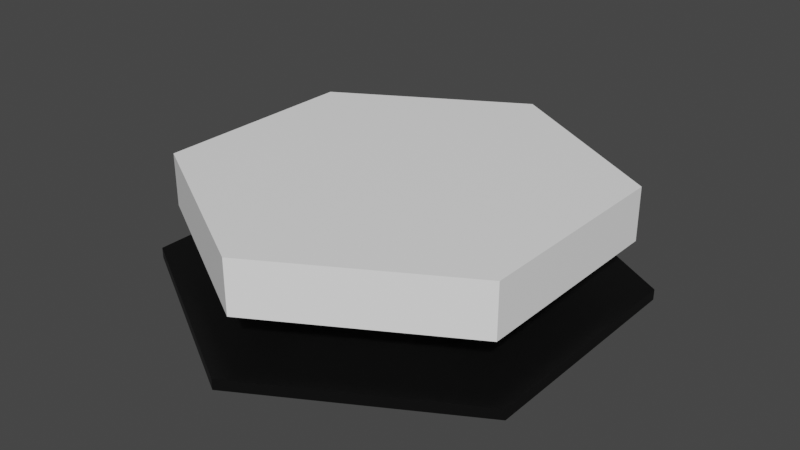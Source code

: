 # Source: InGameObjects.blend  (saved by Blender 2.80.75; exported with 4.5.12 LTS)
import bpy
from mathutils import Matrix  # noqa: F401  (used for matrix-valued properties, if any)

bpy.ops.wm.read_factory_settings(use_empty=True)
scene = bpy.context.scene
scene.name = 'Scene'

# ---- collections
col_collection = bpy.data.collections.new('Collection'); scene.collection.children.link(col_collection)

# ---- materials (node trees are filled in below, after node groups)
mat_white = bpy.data.materials.new('White')
mat_white.use_transparent_shadow = False
mat_black = bpy.data.materials.new('Black')
mat_black.use_transparent_shadow = False

# ---- material node trees
mat_white.use_nodes = True; mat_white.node_tree.nodes.clear()
_N = mat_white.node_tree.nodes; _L = mat_white.node_tree.links
n0 = _N.new('ShaderNodeOutputMaterial'); n0.name = 'Material Output'; n0.location = (300, 300)
n1 = _N.new('ShaderNodeBsdfPrincipled'); n1.name = 'Principled BSDF'; n1.location = (10, 300)
n1.distribution = 'GGX'
n1.subsurface_method = 'BURLEY'
n1.inputs[0].default_value = (1.0, 1.0, 1.0, 1.0)
n1.inputs[3].default_value = 1.45
n1.inputs[27].default_value = (0.0, 0.0, 0.0, 1.0)
n1.inputs[28].default_value = 1.0
_L.new(n1.outputs[0], n0.inputs[0])
n0.is_active_output = True
mat_black.use_nodes = True; mat_black.node_tree.nodes.clear()
_N = mat_black.node_tree.nodes; _L = mat_black.node_tree.links
n0 = _N.new('ShaderNodeOutputMaterial'); n0.name = 'Material Output'; n0.location = (300, 300)
n1 = _N.new('ShaderNodeBsdfPrincipled'); n1.name = 'Principled BSDF'; n1.location = (10, 300)
n1.distribution = 'GGX'
n1.subsurface_method = 'BURLEY'
n1.inputs[0].default_value = (0.0, 0.0, 0.0, 1.0)
n1.inputs[3].default_value = 1.45
n1.inputs[27].default_value = (0.0, 0.0, 0.0, 1.0)
n1.inputs[28].default_value = 1.0
_L.new(n1.outputs[0], n0.inputs[0])
n0.is_active_output = True

# ---- world
world_world = bpy.data.worlds.new('World'); scene.world = world_world
world_world.use_nodes = True; world_world.node_tree.nodes.clear()
_N = world_world.node_tree.nodes; _L = world_world.node_tree.links
n0 = _N.new('ShaderNodeOutputWorld'); n0.name = 'World Output'; n0.location = (300, 300)
n1 = _N.new('ShaderNodeBackground'); n1.name = 'Background'; n1.location = (10, 300)
n1.inputs[0].default_value = (0.05088, 0.05088, 0.05088, 1.0)
_L.new(n1.outputs[0], n0.inputs[0])
n0.is_active_output = True
world_world.color = (0.05088, 0.05088, 0.05088)
world_world.use_sun_shadow = False
world_world.sun_shadow_jitter_overblur = 0.0

# ---- meshes
me_cylinder = bpy.data.meshes.new('Cylinder')
me_cylinder.from_pydata([(-1.987e-08, 1.0, -0.5), (0.0, 2.0, 0.5), (0.866, 0.5, -0.5), (1.732, 1.0, 0.5), (0.866, -0.5, -0.5), (1.732, -1.0, 0.5), (-1.073e-07, -1.0, -0.5), (-1.748e-07, -2.0, 0.5), (-0.866, -0.5, -0.5), (-1.732, -1.0, 0.5), (-0.866, 0.5, -0.5), (-1.732, 1.0, 0.5), (0.0, 2.0, 0.0), (1.732, 1.0, 0.0), (1.732, -1.0, 0.0), (-1.748e-07, -2.0, 0.0), (-1.732, -1.0, 0.0), (-1.732, 1.0, 0.0)], [], [(12, 1, 3, 13), (13, 3, 5, 14), (14, 5, 7, 15), (15, 7, 9, 16), (3, 1, 11, 9, 7, 5), (16, 9, 11, 17), (17, 11, 1, 12), (0, 2, 4, 6, 8, 10), (10, 17, 12, 0), (8, 16, 17, 10), (6, 15, 16, 8), (4, 14, 15, 6), (2, 13, 14, 4), (0, 12, 13, 2)])
_uv = me_cylinder.uv_layers.new(name='UVMap')
_uv.uv.foreach_set('vector', [1.0, 0.75, 1.0, 1.0, 0.8333, 1.0, 0.8333, 0.75, 0.8333, 0.75, 0.8333, 1.0, 0.6667, 1.0, 0.6667, 0.75, 0.6667, 0.75, 0.6667, 1.0, 0.5, 1.0, 0.5, 0.75, 0.5, 0.75, 0.5, 1.0, 0.3333, 1.0, 0.3333, 0.75, 0.4578, 0.37, 0.25, 0.49, 0.04215, 0.37, 0.04215, 0.13, 0.25, 0.01, 0.4578, 0.13, 0.3333, 0.75, 0.3333, 1.0, 0.1667, 1.0, 0.1667, 0.75, 0.1667, 0.75, 0.1667, 1.0, -8.941e-08, 1.0, -8.941e-08, 0.75, 0.75, 0.49, 0.9578, 0.37, 0.9578, 0.13, 0.75, 0.01, 0.5422, 0.13, 0.5422, 0.37, 0.1667, 0.5, 0.1667, 0.75, -8.941e-08, 0.75, -8.941e-08, 0.5, 0.3333, 0.5, 0.3333, 0.75, 0.1667, 0.75, 0.1667, 0.5, 0.5, 0.5, 0.5, 0.75, 0.3333, 0.75, 0.3333, 0.5, 0.6667, 0.5, 0.6667, 0.75, 0.5, 0.75, 0.5, 0.5, 0.8333, 0.5, 0.8333, 0.75, 0.6667, 0.75, 0.6667, 0.5, 1.0, 0.5, 1.0, 0.75, 0.8333, 0.75, 0.8333, 0.5])
me_cylinder.materials.append(mat_white)
me_cylinder.use_remesh_preserve_volume = False
me_cylinder.use_remesh_preserve_attributes = False
me_cylinder.use_mirror_vertex_groups = False
me_cylinder.update()
me_cylinder_002 = bpy.data.meshes.new('Cylinder.002')
me_cylinder_002.from_pydata([(0.0, 2.2, -0.05), (0.0, 2.2, 0.05), (1.905, 1.1, -0.05), (1.905, 1.1, 0.05), (1.905, -1.1, -0.05), (1.905, -1.1, 0.05), (-1.923e-07, -2.2, -0.05), (-1.923e-07, -2.2, 0.05), (-1.905, -1.1, -0.05), (-1.905, -1.1, 0.05), (-1.905, 1.1, -0.05), (-1.905, 1.1, 0.05)], [], [(0, 1, 3, 2), (2, 3, 5, 4), (4, 5, 7, 6), (6, 7, 9, 8), (3, 1, 11, 9, 7, 5), (8, 9, 11, 10), (10, 11, 1, 0), (0, 2, 4, 6, 8, 10)])
_uv = me_cylinder_002.uv_layers.new(name='UVMap')
_uv.uv.foreach_set('vector', [1.0, 0.5, 1.0, 1.0, 0.8333, 1.0, 0.8333, 0.5, 0.8333, 0.5, 0.8333, 1.0, 0.6667, 1.0, 0.6667, 0.5, 0.6667, 0.5, 0.6667, 1.0, 0.5, 1.0, 0.5, 0.5, 0.5, 0.5, 0.5, 1.0, 0.3333, 1.0, 0.3333, 0.5, 0.4578, 0.37, 0.25, 0.49, 0.04215, 0.37, 0.04215, 0.13, 0.25, 0.01, 0.4578, 0.13, 0.3333, 0.5, 0.3333, 1.0, 0.1667, 1.0, 0.1667, 0.5, 0.1667, 0.5, 0.1667, 1.0, -8.941e-08, 1.0, -8.941e-08, 0.5, 0.75, 0.49, 0.9578, 0.37, 0.9578, 0.13, 0.75, 0.01, 0.5422, 0.13, 0.5422, 0.37])
me_cylinder_002.materials.append(mat_black)
me_cylinder_002.use_remesh_preserve_volume = False
me_cylinder_002.use_remesh_preserve_attributes = False
me_cylinder_002.use_mirror_vertex_groups = False
me_cylinder_002.update()

# ---- objects
ob_node = bpy.data.objects.new('Node', me_cylinder)
ob_card = bpy.data.objects.new('Card', me_cylinder_002)

# ---- transforms, parenting, visibility, modifiers, constraints
ob_node.location = (0.0, 0.0, 0.5)
ob_node.lineart.crease_threshold = 0.0
ob_card.location = (0.0, 0.0, 0.0)
ob_card.lineart.crease_threshold = 0.0

# ---- collection membership
col_collection.objects.link(ob_node)
col_collection.objects.link(ob_card)

# ---- scene / render settings (as saved in the file)
scene.frame_start = 1; scene.frame_end = 250; scene.frame_set(1)
scene.render.engine = 'BLENDER_EEVEE_NEXT'
scene.cycles.use_denoising = False
scene.cycles.samples = 128
scene.cycles.sampling_pattern = 'TABULATED_SOBOL'
scene.cycles.use_adaptive_sampling = False
scene.cycles.use_light_tree = False
scene.view_settings.view_transform = 'Filmic'
bpy.context.view_layer.update()

# ---- added for rendering (the .blend has no active camera and no usable light): camera, sun
cam_auto = bpy.data.cameras.new('AutoCamera')
cam_auto.lens = 50.0
cam_auto.sensor_width = 36.0
cam_auto.clip_end = 1000.0
ob_auto_camera = bpy.data.objects.new('AutoCamera', cam_auto)
scene.collection.objects.link(ob_auto_camera)
ob_auto_camera.location = (5.47233, -6.5668, 4.85287)
ob_auto_camera.rotation_euler = (1.09748, -7.21219e-08, 0.694738)
scene.camera = ob_auto_camera
light_auto_sun = bpy.data.lights.new('AutoSun', 'SUN')
light_auto_sun.energy = 3.0
light_auto_sun.angle = 0.0523599
ob_auto_sun = bpy.data.objects.new('AutoSun', light_auto_sun)
scene.collection.objects.link(ob_auto_sun)
ob_auto_sun.rotation_euler = (0.872665, 0.174533, 0.523599)
bpy.context.view_layer.update()
